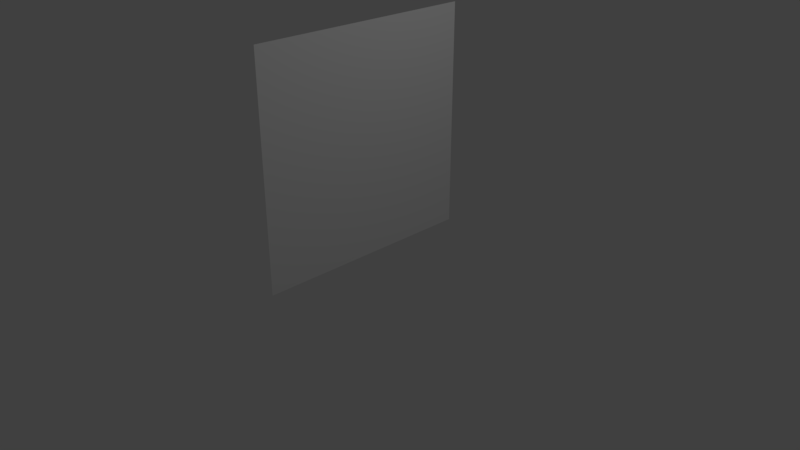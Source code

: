 # Source: BasicLargeBrickIntactSandstoneWall005.blend  (saved by Blender 2.78.0; exported with 4.5.12 LTS)
import bpy
from mathutils import Matrix  # noqa: F401  (used for matrix-valued properties, if any)

bpy.ops.wm.read_factory_settings(use_empty=True)
scene = bpy.context.scene
scene.name = 'Scene'

# ---- collections
col_collection_1 = bpy.data.collections.new('Collection 1'); scene.collection.children.link(col_collection_1)

# ---- materials (node trees are filled in below, after node groups)
mat_material = bpy.data.materials.new('Material')
mat_material.alpha_threshold = 0.0
mat_material.use_transparent_shadow = False
mat_material.roughness = 0.5
mat_material.line_color = (0.0, 0.0, 0.0, 1.0)

# ---- material node trees

# ---- world
world_world = bpy.data.worlds.new('World'); scene.world = world_world
world_world.color = (0.05088, 0.05088, 0.05088)
world_world.use_sun_shadow = False
world_world.sun_shadow_jitter_overblur = 0.0
world_world.cycles.sampling_method = 'MANUAL'

# ---- cameras
cam_camera = bpy.data.cameras.new('Camera')
cam_camera.clip_end = 100.0
cam_camera.lens = 35.0
cam_camera.sensor_width = 32.0
cam_camera.sensor_height = 18.0
cam_camera.ortho_scale = 7.314
cam_camera.dof.focus_distance = 0.0
cam_camera.dof.aperture_fstop = 128.0

# ---- lights
light_lamp = bpy.data.lights.new('Lamp', 'POINT')
light_lamp.transmission_factor = 0.0
light_lamp.cutoff_distance = 30.0
light_lamp.energy = 100.0
light_lamp.shadow_buffer_clip_start = 1.001
light_lamp.shadow_soft_size = 0.1
light_lamp.shadow_maximum_resolution = 0.006
light_lamp.use_absolute_resolution = True

# ---- meshes
me_cube = bpy.data.meshes.new('Cube')
me_cube.from_pydata([(0.0, 1.48, 0.0), (0.0, 0.48, 1.0), (0.0, 0.48, 0.0), (0.0, 1.48, 2.0), (0.0, -1.52, 1.0), (0.0, -0.52, 1.0), (0.0, -0.52, 0.0), (0.0, -1.52, 0.0), (0.0, 1.48, 1.0), (0.0, -0.52, 3.0), (0.0, -0.52, 2.0), (0.0, -1.52, 2.0), (0.0, 0.48, 2.0), (0.0, 1.48, 3.0), (0.0, -1.52, 3.0), (0.0, 0.48, 3.0)], [], [(5, 1, 12, 10), (7, 6, 5, 4), (1, 8, 3, 12), (2, 0, 8, 1), (6, 2, 1, 5), (4, 5, 10, 11), (11, 10, 9, 14), (10, 12, 15, 9), (12, 3, 13, 15)])
_uv = me_cube.uv_layers.new(name='UVMap')
_uv.uv.foreach_set('vector', [0.2778, 0.5139, 0.3586, 0.5139, 0.3586, 0.7361, 0.2778, 0.7361, 0.1869, 0.7639, 0.2677, 0.7639, 0.2677, 0.9861, 0.1869, 0.9861, 0.3687, 0.5139, 0.4495, 0.5139, 0.4495, 0.7361, 0.3687, 0.7361, 0.3687, 0.7639, 0.4495, 0.7639, 0.4495, 0.9861, 0.3687, 0.9861, 0.2778, 0.7639, 0.3586, 0.7639, 0.3586, 0.9861, 0.2778, 0.9861, 0.1869, 0.5139, 0.2677, 0.5139, 0.2677, 0.7361, 0.1869, 0.7361, 0.1869, 0.7639, 0.2677, 0.7639, 0.2677, 0.9861, 0.1869, 0.9861, 0.2778, 0.7639, 0.3586, 0.7639, 0.3586, 0.9861, 0.2778, 0.9861, 0.3687, 0.7639, 0.4495, 0.7639, 0.4495, 0.9861, 0.3687, 0.9861])
me_cube.materials.append(mat_material)
me_cube.use_remesh_preserve_volume = False
me_cube.use_remesh_preserve_attributes = False
me_cube.use_mirror_vertex_groups = False
me_cube.update()

# ---- objects
ob_cube = bpy.data.objects.new('Cube', me_cube)
ob_lamp = bpy.data.objects.new('Lamp', light_lamp)
ob_camera = bpy.data.objects.new('Camera', cam_camera)

# ---- transforms, parenting, visibility, modifiers, constraints
ob_cube.location = (0.0, 0.0, 0.0)
ob_cube.lock_rotations_4d = False
ob_cube.empty_display_type = 'ARROWS'
ob_cube.lineart.crease_threshold = 0.0
ob_lamp.location = (4.076, 1.005, 5.904)
ob_lamp.rotation_euler = (0.6503, 0.05522, 1.866)
ob_lamp.lock_rotations_4d = False
ob_lamp.empty_display_type = 'ARROWS'
ob_lamp.color = (0.0, 0.0, 0.0, 0.0)
ob_lamp.lineart.crease_threshold = 0.0
ob_camera.location = (7.481, -6.508, 5.344)
ob_camera.rotation_euler = (1.109, 0.0, 0.8149)
ob_camera.lock_rotations_4d = False
ob_camera.empty_display_type = 'ARROWS'
ob_camera.color = (0.0, 0.0, 0.0, 0.0)
ob_camera.display_type = 'WIRE'
ob_camera.lineart.crease_threshold = 0.0

# ---- collection membership
col_collection_1.objects.link(ob_cube)
col_collection_1.objects.link(ob_lamp)
col_collection_1.objects.link(ob_camera)

# ---- scene / render settings (as saved in the file)
scene.camera = ob_camera
scene.frame_start = 1; scene.frame_end = 250; scene.frame_set(1)
scene.render.engine = 'BLENDER_EEVEE_NEXT'
scene.render.resolution_percentage = 50
scene.render.dither_intensity = 0.0
scene.cycles.use_denoising = False
scene.cycles.samples = 128
scene.cycles.sampling_pattern = 'TABULATED_SOBOL'
scene.cycles.light_sampling_threshold = 0.0
scene.cycles.use_adaptive_sampling = False
scene.cycles.use_light_tree = False
scene.cycles.blur_glossy = 0.0
scene.cycles.sample_clamp_indirect = 0.0
scene.view_settings.view_transform = 'Standard'
bpy.context.view_layer.update()
